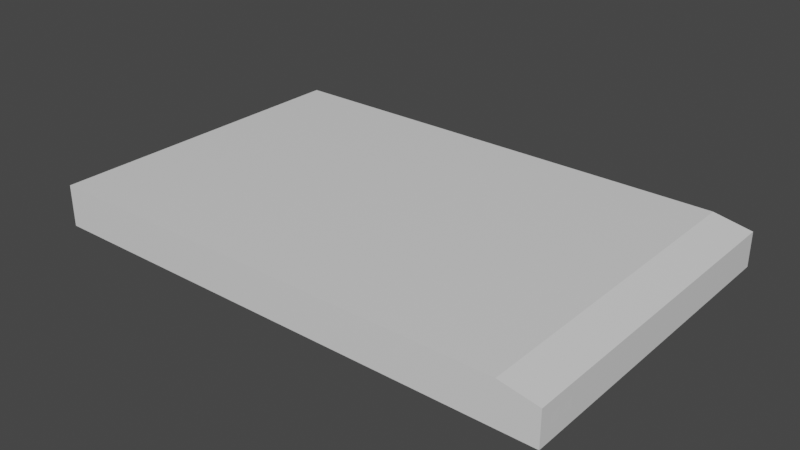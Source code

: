 # Source: Server.blend  (saved by Blender 2.91.10; exported with 4.5.12 LTS)
import bpy
from mathutils import Matrix  # noqa: F401  (used for matrix-valued properties, if any)

bpy.ops.wm.read_factory_settings(use_empty=True)
scene = bpy.context.scene
scene.name = 'Scene'

# ---- collections
col_collection = bpy.data.collections.new('Collection'); scene.collection.children.link(col_collection)

# ---- materials (node trees are filled in below, after node groups)
mat_servertexture = bpy.data.materials.new('ServerTexture')
mat_servertexture.alpha_threshold = 0.0
mat_servertexture.use_transparent_shadow = False
mat_servertexture.line_color = (0.0, 0.0, 0.0, 1.0)
mat_light1 = bpy.data.materials.new('Light1')
mat_light1.use_transparent_shadow = False
mat_light2 = bpy.data.materials.new('Light2')
mat_light2.use_transparent_shadow = False

# ---- material node trees
mat_servertexture.use_nodes = True; mat_servertexture.node_tree.nodes.clear()
_N = mat_servertexture.node_tree.nodes; _L = mat_servertexture.node_tree.links
n0 = _N.new('ShaderNodeOutputMaterial'); n0.name = 'Material Output'; n0.location = (300, 300)
n1 = _N.new('ShaderNodeBsdfPrincipled'); n1.name = 'Principled BSDF'; n1.location = (10, 300)
n1.distribution = 'GGX'
n1.subsurface_method = 'BURLEY'
n1.inputs[2].default_value = 0.4
n1.inputs[3].default_value = 1.45
n1.inputs[27].default_value = (0.0, 0.0, 0.0, 1.0)
n1.inputs[28].default_value = 1.0
_L.new(n1.outputs[0], n0.inputs[0])
n0.is_active_output = True
mat_light1.use_nodes = True; mat_light1.node_tree.nodes.clear()
_N = mat_light1.node_tree.nodes; _L = mat_light1.node_tree.links
n0 = _N.new('ShaderNodeBsdfPrincipled'); n0.name = 'Principled BSDF'; n0.location = (10, 300)
n0.distribution = 'GGX'
n0.subsurface_method = 'BURLEY'
n0.inputs[3].default_value = 1.45
n0.inputs[27].default_value = (0.0, 0.0, 0.0, 1.0)
n0.inputs[28].default_value = 1.0
n1 = _N.new('ShaderNodeOutputMaterial'); n1.name = 'Material Output'; n1.location = (300, 300)
_L.new(n0.outputs[0], n1.inputs[0])
n1.is_active_output = True
mat_light2.use_nodes = True; mat_light2.node_tree.nodes.clear()
_N = mat_light2.node_tree.nodes; _L = mat_light2.node_tree.links
n0 = _N.new('ShaderNodeBsdfPrincipled'); n0.name = 'Principled BSDF'; n0.location = (10, 300)
n0.distribution = 'GGX'
n0.subsurface_method = 'BURLEY'
n0.inputs[3].default_value = 1.45
n0.inputs[27].default_value = (0.0, 0.0, 0.0, 1.0)
n0.inputs[28].default_value = 1.0
n1 = _N.new('ShaderNodeOutputMaterial'); n1.name = 'Material Output'; n1.location = (300, 300)
_L.new(n0.outputs[0], n1.inputs[0])
n1.is_active_output = True

# ---- world
world_world = bpy.data.worlds.new('World'); scene.world = world_world
world_world.use_nodes = True; world_world.node_tree.nodes.clear()
_N = world_world.node_tree.nodes; _L = world_world.node_tree.links
n0 = _N.new('ShaderNodeOutputWorld'); n0.name = 'World Output'; n0.location = (300, 300)
n1 = _N.new('ShaderNodeBackground'); n1.name = 'Background'; n1.location = (10, 300)
n1.inputs[0].default_value = (0.05088, 0.05088, 0.05088, 1.0)
_L.new(n1.outputs[0], n0.inputs[0])
n0.is_active_output = True
world_world.color = (0.05088, 0.05088, 0.05088)
world_world.use_sun_shadow = False
world_world.sun_shadow_jitter_overblur = 0.0

# ---- meshes
me_cube = bpy.data.meshes.new('Cube')
me_cube.from_pydata([(1.0, -0.8231, 0.3379), (1.0, -0.8231, -0.1151), (1.0, -0.7656, 0.3379), (1.0, -0.7656, -0.1151), (1.0, -0.9231, 0.3379), (1.0, -0.9231, -0.1151), (1.0, -0.8656, 0.3379), (1.0, -0.8656, -0.1151), (1.0, 1.0, 1.0), (1.0, -1.0, 1.0), (-1.0, 1.0, 1.0), (-1.0, 1.0, -1.0), (-1.0, -1.0, 1.0), (-1.0, -1.0, -1.0), (1.0, 1.0, -0.6555), (0.853, 1.0, -1.0), (0.853, -1.0, -1.0), (1.0, -1.0, -0.6555)], [], [(8, 10, 12, 9), (13, 12, 10, 11), (16, 17, 9, 12, 13), (11, 15, 16, 13), (16, 15, 14, 17), (11, 10, 8, 14, 15), (4, 5, 7, 6), (9, 17, 5, 4), (0, 1, 3, 2), (7, 5, 17, 14, 8, 9, 4, 6, 0, 2, 3, 1), (6, 7, 1, 0)])
me_cube.polygons.foreach_set('material_index', [0, 0, 0, 0, 0, 0, 1, 0, 2, 0, 0])
_uv = me_cube.uv_layers.new(name='UVMap')
_uv.uv.foreach_set('vector', [1.0, 0.0, 0.6667, 0.0, 0.6667, 0.3333, 1.0, 0.3333, 0.3333, 0.3333, 0.3333, 0.6667, 0.6667, 0.6667, 0.6667, 0.3333, 0.3578, 0.0, 0.3333, 0.05742, 0.3333, 0.3333, 0.6667, 0.3333, 0.6667, 0.0, 0.9755, 0.3333, 0.6667, 0.3333, 0.6667, 0.6667, 0.9755, 0.6667, 0.3333, 0.0, 0.0, 0.0, 0.0, 0.05891, 0.3333, 0.05891, 0.0, 0.3342, 0.0, 0.6676, 0.3333, 0.6676, 0.3333, 0.3916, 0.3088, 0.3342, 0.3205, 0.2241, 0.3205, 0.1488, 0.3109, 0.1488, 0.3109, 0.2241, 0.3333, 0.3342, 0.3333, 0.05891, 0.3205, 0.1488, 0.3205, 0.2241, 0.3038, 0.2241, 0.3038, 0.1488, 0.2943, 0.1488, 0.2943, 0.2241, 0.3109, 0.1488, 0.3205, 0.1488, 0.3333, 0.05891, 0.0, 0.05891, 0.0, 0.3342, 0.3333, 0.3342, 0.3205, 0.2241, 0.3109, 0.2241, 0.3038, 0.2241, 0.2943, 0.2241, 0.2943, 0.1488, 0.3038, 0.1488, 0.3109, 0.2241, 0.3109, 0.1488, 0.3038, 0.1488, 0.3038, 0.2241])
me_cube.materials.append(mat_servertexture)
me_cube.materials.append(mat_light1)
me_cube.materials.append(mat_light2)
me_cube.use_remesh_preserve_volume = False
me_cube.use_remesh_preserve_attributes = False
me_cube.use_mirror_vertex_groups = False
me_cube.update()

# ---- objects
ob_cube = bpy.data.objects.new('Cube', me_cube)

# ---- transforms, parenting, visibility, modifiers, constraints
ob_cube.location = (0.0, 0.0, 0.0)
ob_cube.scale = (1.575, 1.0, -0.1269)
ob_cube.lock_rotations_4d = False
ob_cube.empty_display_type = 'ARROWS'
ob_cube.lineart.crease_threshold = 0.0

# ---- collection membership
col_collection.objects.link(ob_cube)

# ---- scene / render settings (as saved in the file)
scene.frame_start = 1; scene.frame_end = 250; scene.frame_set(0)
scene.render.engine = 'BLENDER_EEVEE_NEXT'
scene.cycles.use_denoising = False
scene.cycles.samples = 128
scene.cycles.sampling_pattern = 'TABULATED_SOBOL'
scene.cycles.use_adaptive_sampling = False
scene.cycles.use_light_tree = False
scene.view_settings.view_transform = 'Filmic'
bpy.context.view_layer.update()

# ---- added for rendering (the .blend has no active camera and no usable light): camera, sun
cam_auto = bpy.data.cameras.new('AutoCamera')
cam_auto.lens = 50.0
cam_auto.sensor_width = 36.0
cam_auto.clip_end = 1000.0
ob_auto_camera = bpy.data.objects.new('AutoCamera', cam_auto)
scene.collection.objects.link(ob_auto_camera)
ob_auto_camera.location = (3.4608, -4.15296, 2.76864)
ob_auto_camera.rotation_euler = (1.09748, -7.21219e-08, 0.694738)
scene.camera = ob_auto_camera
light_auto_sun = bpy.data.lights.new('AutoSun', 'SUN')
light_auto_sun.energy = 3.0
light_auto_sun.angle = 0.0523599
ob_auto_sun = bpy.data.objects.new('AutoSun', light_auto_sun)
scene.collection.objects.link(ob_auto_sun)
ob_auto_sun.rotation_euler = (0.872665, 0.174533, 0.523599)
bpy.context.view_layer.update()
